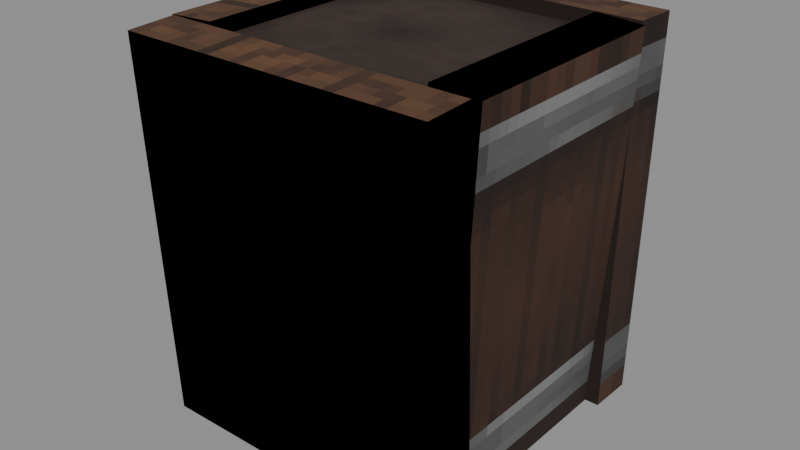 # Source: Decorative_Sets_Tavern_Planter.blend  (saved by Blender 5.0.119; exported with 4.5.12 LTS)
import bpy
from mathutils import Matrix  # noqa: F401  (used for matrix-valued properties, if any)

bpy.ops.wm.read_factory_settings(use_empty=True)
scene = bpy.context.scene
scene.name = 'Scene'

# ---- collections
col_widgets = bpy.data.collections.new('Widgets'); scene.collection.children.link(col_widgets)
col_widgets.hide_viewport = True

# ---- images (referenced by path relative to the original .blend; pixels are not part of the script)
import os
ASSET_DIR = os.environ.get("B2B_ASSET_DIR", "")  # directory of the original .blend (textures are referenced by path, not embedded)
HERE = os.path.dirname(os.path.abspath(__file__))  # packed textures are extracted next to this script under _unpacked/

def load_image(name, relpath, width, height, colorspace="sRGB"):
    """Load a texture the original file referenced (path relative to the .blend, or extracted next to this script)."""
    p = next((c for c in (os.path.join(HERE, relpath), os.path.join(ASSET_DIR, relpath)) if relpath and os.path.exists(c)), "")
    if p:
        img = bpy.data.images.load(p, check_existing=True)
        img.name = name
    else:  # same state as the original file: an image datablock whose file is absent (Cycles renders it pink)
        img = bpy.data.images.new(name, width, height)
        img.source = "FILE"
        img.filepath = "//" + (relpath or name)
    img.colorspace_settings.name = colorspace
    return img
img_image_0 = load_image('Image_0', '_unpacked/Image_0.ba784675.png', 128, 32, 'sRGB')

# ---- materials (node trees are filled in below, after node groups)
mat_material_0 = bpy.data.materials.new('Material_0')

# ---- material node trees
mat_material_0.use_nodes = True; mat_material_0.node_tree.nodes.clear()
_N = mat_material_0.node_tree.nodes; _L = mat_material_0.node_tree.links
n0 = _N.new('ShaderNodeBsdfPrincipled'); n0.name = 'Principled BSDF'; n0.location = (10, 300)
n0.inputs[2].default_value = 1.0
n1 = _N.new('ShaderNodeOutputMaterial'); n1.name = 'Material Output'; n1.location = (300, 300)
n2 = _N.new('NodeFrame'); n2.name = 'Frame'; n2.location = (0, 0)
n2.label = 'Alpha Clip'
n2.width = 150
n3 = _N.new('ShaderNodeMath'); n3.name = 'Math'; n3.location = (-340, -20)
n3.operation = 'SUBTRACT'
n3.inputs[0].default_value = 1.0
n4 = _N.new('ShaderNodeMath'); n4.name = 'Math.001'; n4.location = (-540, -20)
n4.operation = 'LESS_THAN'
n4.inputs[1].default_value = 0.05
n5 = _N.new('ShaderNodeTexImage'); n5.name = 'Image Texture'; n5.location = (-840, 210)
n5.label = 'BASE COLOR'
n5.image = img_image_0
n5.interpolation = 'Closest'
n5.extension = 'EXTEND'
n3.parent = n2
n4.parent = n2
_L.new(n0.outputs[0], n1.inputs[0])
_L.new(n3.outputs[0], n0.inputs[4])
_L.new(n4.outputs[0], n3.inputs[1])
_L.new(n5.outputs[0], n0.inputs[0])
_L.new(n5.outputs[1], n4.inputs[0])
n1.is_active_output = True

# ---- meshes
me_mesh_0 = bpy.data.meshes.new('Mesh_0')
me_mesh_0.from_pydata([(0.8125, -1.0, 0.125), (0.8125, 1.0, 0.125), (0.8125, -1.0, -0.125), (0.8125, 1.0, -0.125), (-0.8125, 1.0, 0.125), (-0.8125, -1.0, 0.125), (-0.8125, 1.0, -0.125), (-0.8125, -1.0, -0.125), (-0.8125, 1.0, 0.125), (0.8125, 1.0, 0.125), (-0.8125, -1.0, 0.125), (0.8125, -1.0, 0.125), (-0.8125, -1.0, -0.125), (0.8125, -1.0, -0.125), (-0.8125, 1.0, -0.125), (0.8125, 1.0, -0.125), (-0.8125, -1.0, 0.125), (0.8125, -1.0, 0.125), (-0.8125, -1.0, -0.125), (0.8125, -1.0, -0.125), (0.8125, 1.0, 0.125), (-0.8125, 1.0, 0.125), (0.8125, 1.0, -0.125), (-0.8125, 1.0, -0.125), (0.8125, -0.9445, -1.615), (0.8125, 1.05, -1.472), (0.8125, -0.9624, -1.365), (0.8125, 1.033, -1.222), (-0.8125, 1.05, -1.472), (-0.8125, -0.9445, -1.615), (-0.8125, 1.033, -1.222), (-0.8125, -0.9624, -1.365), (-0.8125, 1.05, -1.472), (0.8125, 1.05, -1.472), (-0.8125, -0.9445, -1.615), (0.8125, -0.9445, -1.615), (-0.8125, -0.9624, -1.365), (0.8125, -0.9624, -1.365), (-0.8125, 1.033, -1.222), (0.8125, 1.033, -1.222), (-0.8125, -0.9445, -1.615), (0.8125, -0.9445, -1.615), (-0.8125, -0.9624, -1.365), (0.8125, -0.9624, -1.365), (0.8125, 1.05, -1.472), (-0.8125, 1.05, -1.472), (0.8125, 1.033, -1.222), (-0.8125, 1.033, -1.222), (-0.6091, -1.003, -0.147), (-0.4989, 0.9934, -0.08497), (-0.8587, -0.9889, -0.1466), (-0.7485, 1.007, -0.08455), (-0.4989, 1.03, -1.272), (-0.6091, -0.9657, -1.334), (-0.7485, 1.044, -1.271), (-0.8587, -0.952, -1.334), (-0.4989, 1.03, -1.272), (-0.4989, 0.9934, -0.08497), (-0.6091, -0.9657, -1.334), (-0.6091, -1.003, -0.147), (-0.8587, -0.952, -1.334), (-0.8587, -0.9889, -0.1466), (-0.7485, 1.044, -1.271), (-0.7485, 1.007, -0.08455), (-0.6091, -0.9657, -1.334), (-0.6091, -1.003, -0.147), (-0.8587, -0.952, -1.334), (-0.8587, -0.9889, -0.1466), (-0.4989, 0.9934, -0.08497), (-0.4989, 1.03, -1.272), (-0.7485, 1.007, -0.08455), (-0.7485, 1.044, -1.271), (0.5908, -1.003, -0.147), (0.483, 0.993, -0.08498), (0.8404, -0.9896, -0.1466), (0.7326, 1.007, -0.08457), (0.483, 1.03, -1.272), (0.5908, -0.9662, -1.334), (0.7326, 1.043, -1.271), (0.8404, -0.9527, -1.334), (0.483, 1.03, -1.272), (0.483, 0.993, -0.08498), (0.5908, -0.9662, -1.334), (0.5908, -1.003, -0.147), (0.8404, -0.9527, -1.334), (0.8404, -0.9896, -0.1466), (0.7326, 1.043, -1.271), (0.7326, 1.007, -0.08457), (0.5908, -0.9662, -1.334), (0.5908, -1.003, -0.147), (0.8404, -0.9527, -1.334), (0.8404, -0.9896, -0.1466), (0.483, 0.993, -0.08498), (0.483, 1.03, -1.272), (0.7326, 1.007, -0.08457), (0.7326, 1.043, -1.271), (-0.6353, -0.9278, -0.1166), (0.6147, -0.9278, -0.1166), (-0.6353, -0.889, -1.366), (0.6147, -0.889, -1.366)], [], [(0, 2, 1), (2, 3, 1), (4, 6, 5), (6, 7, 5), (8, 10, 9), (10, 11, 9), (12, 14, 13), (14, 15, 13), (16, 18, 17), (18, 19, 17), (20, 22, 21), (22, 23, 21), (24, 26, 25), (26, 27, 25), (28, 30, 29), (30, 31, 29), (32, 34, 33), (34, 35, 33), (36, 38, 37), (38, 39, 37), (40, 42, 41), (42, 43, 41), (44, 46, 45), (46, 47, 45), (48, 50, 49), (50, 51, 49), (52, 54, 53), (54, 55, 53), (56, 58, 57), (58, 59, 57), (60, 62, 61), (62, 63, 61), (64, 66, 65), (66, 67, 65), (68, 70, 69), (70, 71, 69), (72, 74, 73), (74, 75, 73), (76, 78, 77), (78, 79, 77), (80, 82, 81), (82, 83, 81), (84, 86, 85), (86, 87, 85), (88, 90, 89), (90, 91, 89), (92, 94, 93), (94, 95, 93), (96, 98, 97), (98, 99, 97)])
me_mesh_0.polygons.foreach_set('use_smooth', [0, 0, 0, 0, 0, 0, 0, 0, 0, 0, 0, 0, 1, 1, 1, 1, 1, 1, 1, 1, 0, 0, 0, 0, 1, 1, 1, 1, 1, 1, 1, 1, 0, 0, 0, 0, 1, 1, 1, 1, 0, 0, 0, 0, 1, 1, 1, 1, 0, 0])
_uv = me_mesh_0.uv_layers.new(name='UVMap')
_uv.uv.foreach_set('vector', [0.2031, 1.0, 0.2344, 1.0, 0.2031, 0.0, 0.2344, 1.0, 0.2344, 0.0, 0.2031, 0.0, 0.2031, 0.0, 0.2344, 0.0, 0.2031, 1.0, 0.2344, 0.0, 0.2344, 1.0, 0.2031, 1.0, 0.0, 0.0, 0.0, 1.0, 0.2031, 0.0, 0.0, 1.0, 0.2031, 1.0, 0.2031, 0.0, 0.2344, 1.0, 0.2344, 0.0, 0.4375, 1.0, 0.2344, 0.0, 0.4375, 0.0, 0.4375, 1.0, 0.4844, 1.0, 0.4844, 0.875, 0.6875, 1.0, 0.4844, 0.875, 0.6875, 0.875, 0.6875, 1.0, 0.6875, 1.0, 0.6875, 0.875, 0.4844, 1.0, 0.6875, 0.875, 0.4844, 0.875, 0.4844, 1.0, 0.2031, 1.0, 0.2344, 1.0, 0.2031, 0.0, 0.2344, 1.0, 0.2344, 0.0, 0.2031, 0.0, 0.2031, 0.0, 0.2344, 0.0, 0.2031, 1.0, 0.2344, 0.0, 0.2344, 1.0, 0.2031, 1.0, 0.0, 0.0, 0.0, 1.0, 0.2031, 0.0, 0.0, 1.0, 0.2031, 1.0, 0.2031, 0.0, 0.2344, 1.0, 0.2344, 0.0, 0.4375, 1.0, 0.2344, 0.0, 0.4375, 0.0, 0.4375, 1.0, 0.4844, 1.0, 0.4844, 0.875, 0.6875, 1.0, 0.4844, 0.875, 0.6875, 0.875, 0.6875, 1.0, 0.6875, 1.0, 0.6875, 0.875, 0.4844, 1.0, 0.6875, 0.875, 0.4844, 0.875, 0.4844, 1.0, 0.2031, 1.0, 0.2344, 1.0, 0.2031, 0.0, 0.2344, 1.0, 0.2344, 0.0, 0.2031, 0.0, 0.2031, 0.0, 0.2344, 0.0, 0.2031, 1.0, 0.2344, 0.0, 0.2344, 1.0, 0.2031, 1.0, 0.2344, 0.0, 0.2344, 1.0, 0.3828, 0.0, 0.2344, 1.0, 0.3828, 1.0, 0.3828, 0.0, 0.02344, 1.0, 0.02344, 0.0, 0.1719, 1.0, 0.02344, 0.0, 0.1719, 0.0, 0.1719, 1.0, 0.5078, 1.0, 0.5078, 0.875, 0.6562, 1.0, 0.5078, 0.875, 0.6562, 0.875, 0.6562, 1.0, 0.6562, 1.0, 0.6562, 0.875, 0.5078, 1.0, 0.6562, 0.875, 0.5078, 0.875, 0.5078, 1.0, 0.2031, 1.0, 0.2344, 1.0, 0.2031, 0.0, 0.2344, 1.0, 0.2344, 0.0, 0.2031, 0.0, 0.2031, 0.0, 0.2344, 0.0, 0.2031, 1.0, 0.2344, 0.0, 0.2344, 1.0, 0.2031, 1.0, 0.2344, 0.0, 0.2344, 1.0, 0.3828, 0.0, 0.2344, 1.0, 0.3828, 1.0, 0.3828, 0.0, 0.02344, 1.0, 0.02344, 0.0, 0.1719, 1.0, 0.02344, 0.0, 0.1719, 0.0, 0.1719, 1.0, 0.5078, 1.0, 0.5078, 0.875, 0.6562, 1.0, 0.5078, 0.875, 0.6562, 0.875, 0.6562, 1.0, 0.6562, 1.0, 0.6562, 0.875, 0.5078, 1.0, 0.6562, 0.875, 0.5078, 0.875, 0.5078, 1.0, 0.5, 0.6875, 0.5, 0.0625, 0.6562, 0.6875, 0.5, 0.0625, 0.6562, 0.0625, 0.6562, 0.6875])
me_mesh_0.materials.append(mat_material_0)
me_mesh_0.update()
me_mesh_0.normals_split_custom_set([tuple(v) for v in zip(*[iter([1.0, 0.0, 0.0, 1.0, 0.0, 0.0, 1.0, 0.0, 0.0, 1.0, 0.0, 0.0, 1.0, 0.0, 0.0, 1.0, 0.0, 0.0, -1.0, 0.0, 0.0, -1.0, 0.0, 0.0, -1.0, 0.0, 0.0, -1.0, 0.0, 0.0, -1.0, 0.0, 0.0, -1.0, 0.0, 0.0, 0.0, 0.0, 1.0, 0.0, 0.0, 1.0, 0.0, 0.0, 1.0, 0.0, 0.0, 1.0, 0.0, 0.0, 1.0, 0.0, 0.0, 1.0, 0.0, 0.0, -1.0, 0.0, 0.0, -1.0, 0.0, 0.0, -1.0, 0.0, 0.0, -1.0, 0.0, 0.0, -1.0, 0.0, 0.0, -1.0, 0.0, -1.0, 0.0, 0.0, -1.0, 0.0, 0.0, -1.0, 0.0, 0.0, -1.0, 0.0, 0.0, -1.0, 0.0, 0.0, -1.0, 0.0, 0.0, 1.0, 0.0, 0.0, 1.0, 0.0, 0.0, 1.0, 0.0, 0.0, 1.0, 0.0, 0.0, 1.0, 0.0, 0.0, 1.0, 0.0, 1.0, 4.765e-05, 3.41e-06, 1.0, 3.41e-06, -4.765e-05, 1.0, -3.41e-06, 4.765e-05, 1.0, 3.41e-06, -4.765e-05, 1.0, -4.765e-05, -3.41e-06, 1.0, -3.41e-06, 4.765e-05, -1.0, -4.765e-05, -3.41e-06, -1.0, 3.41e-06, -4.765e-05, -1.0, -3.41e-06, 4.765e-05, -1.0, 3.41e-06, -4.765e-05, -1.0, 4.765e-05, 3.41e-06, -1.0, -3.41e-06, 4.765e-05, 0.0002886, 0.0712, -0.9975, 2.293e-09, 0.07133, -0.9975, 2.088e-12, 0.07133, -0.9975, 2.293e-09, 0.07133, -0.9975, -0.0002886, 0.0712, -0.9975, 2.088e-12, 0.07133, -0.9975, 3.409e-06, -0.07133, 0.9975, 2.293e-09, -0.07133, 0.9975, 2.088e-12, -0.07133, 0.9975, 2.293e-09, -0.07133, 0.9975, -3.407e-06, -0.07133, 0.9975, 2.088e-12, -0.07133, 0.9975, 0.0, 0.9974, 0.07138, 0.0, 0.9974, 0.07138, 0.0, 0.9974, 0.07138, 0.0, 0.9974, 0.07138, 0.0, 0.9974, 0.07138, 0.0, 0.9974, 0.07138, 0.0, -0.9974, -0.07138, 0.0, -0.9974, -0.07138, 0.0, -0.9974, -0.07138, 0.0, -0.9974, -0.07138, 0.0, -0.9974, -0.07138, 0.0, -0.9974, -0.07138, -1.846e-05, -0.03102, 0.9995, -4.728e-05, -0.03106, 0.9995, 4.763e-05, -0.03106, 0.9995, -4.728e-05, -0.03106, 0.9995, 1.547e-05, -0.03111, 0.9995, 4.763e-05, -0.03106, 0.9995, -3.167e-06, 0.03101, -0.9995, 4.754e-05, 0.03106, -0.9995, 4.753e-05, 0.03106, -0.9995, 4.754e-05, 0.03106, -0.9995, 3.634e-05, 0.03109, -0.9995, 4.753e-05, 0.03106, -0.9995, 0.9985, -0.05505, -0.001756, 0.9985, -0.05511, -0.001715, 0.9985, -0.05502, -0.001718, 0.9985, -0.05511, -0.001715, 0.9985, -0.05508, -0.001755, 0.9985, -0.05502, -0.001718, -0.9985, 0.05507, 0.001759, -0.9985, 0.05502, 0.001712, -0.9985, 0.05511, 0.00172, -0.9985, 0.05502, 0.001712, -0.9985, 0.05505, 0.001756, -0.9985, 0.05511, 0.00172, 0.05509, 0.998, 0.03101, 0.05509, 0.998, 0.03101, 0.05509, 0.998, 0.03101, 0.05509, 0.998, 0.03101, 0.05509, 0.998, 0.03101, 0.05509, 0.998, 0.03101, -0.05509, -0.998, -0.03101, -0.05509, -0.998, -0.03101, -0.05509, -0.998, -0.03101, -0.05509, -0.998, -0.03101, -0.05509, -0.998, -0.03101, -0.05509, -0.998, -0.03101, -6.975e-06, 0.03111, -0.9995, -4.775e-05, 0.03106, -0.9995, 4.774e-05, 0.03106, -0.9995, -4.775e-05, 0.03106, -0.9995, 6.159e-06, 0.03101, -0.9995, 4.774e-05, 0.03106, -0.9995, 6.975e-06, -0.03111, 0.9995, 4.777e-05, -0.03106, 0.9995, -4.657e-05, -0.03107, 0.9995, 4.777e-05, -0.03106, 0.9995, -6.995e-06, -0.03111, 0.9995, -4.657e-05, -0.03107, 0.9995, -0.9985, -0.05386, -0.001674, -0.9985, -0.05386, -0.001674, -0.9985, -0.05386, -0.001674, -0.9985, -0.05386, -0.001674, -0.9985, -0.05386, -0.001674, -0.9985, -0.05386, -0.001674, 0.9985, 0.05386, 0.001674, 0.9985, 0.05386, 0.001674, 0.9985, 0.05386, 0.001674, 0.9985, 0.05386, 0.001674, 0.9985, 0.05386, 0.001674, 0.9985, 0.05386, 0.001674, -0.05389, 0.9981, 0.03097, -0.05385, 0.9981, 0.03098, -0.05384, 0.9981, 0.03102, -0.05385, 0.9981, 0.03098, -0.05387, 0.9981, 0.03106, -0.05384, 0.9981, 0.03102, 0.05393, -0.9981, -0.03103, 0.05393, -0.9981, -0.03102, 0.05391, -0.9981, -0.03106, 0.05393, -0.9981, -0.03102, 0.05389, -0.9981, -0.03106, 0.05391, -0.9981, -0.03106, 0.0, -0.9995, -0.03106, 0.0, -0.9995, -0.03106, 0.0, -0.9995, -0.03106, 0.0, -0.9995, -0.03106, 0.0, -0.9995, -0.03106, 0.0, -0.9995, -0.03106])] * 3)])
me_plane = bpy.data.meshes.new('Plane')
me_plane.from_pydata([(-1.0, -6.123e-17, -1.0), (1.0, -6.123e-17, -1.0), (-1.0, 6.123e-17, 1.0), (1.0, 6.123e-17, 1.0)], [], [(0, 1, 3, 2)])
_uv = me_plane.uv_layers.new(name='UVMap')
_uv.uv.foreach_set('vector', [0.0, 0.0, 1.0, 0.0, 1.0, 1.0, 0.0, 1.0])
me_plane.update()
arm_armature = bpy.data.armatures.new('Armature')  # bones are not reproduced
arm_armature_001 = bpy.data.armatures.new('Armature.001')  # bones are not reproduced
arm_armature_002 = bpy.data.armatures.new('Armature.002')  # bones are not reproduced

# ---- objects
ob_r_attachment = bpy.data.objects.new('R-Attachment', arm_armature)
ob_root = bpy.data.objects.new('Root', arm_armature_001)
ob_base = bpy.data.objects.new('base', arm_armature_002)
ob_mesh_0 = bpy.data.objects.new('Mesh_0', me_mesh_0)
ob_wgt_root = bpy.data.objects.new('WGT-Root', me_plane)

# ---- transforms, parenting, visibility, modifiers, constraints
ob_r_attachment.location = (0.0, 0.1875, -0.3125)
ob_r_attachment.rotation_mode = 'QUATERNION'
ob_r_attachment.rotation_quaternion = (0.9659, 0.2588, 0.0, 0.0)
ob_r_attachment.show_in_front = True
ob_root.location = (0.0, 0.0, 0.0)
ob_root.rotation_mode = 'QUATERNION'
ob_root.rotation_quaternion = (1.0, 0.0, 0.0, 0.0)
ob_root.show_in_front = True
ob_base.location = (0.0, 0.7248, 0.9975)
ob_base.rotation_mode = 'QUATERNION'
ob_base.rotation_quaternion = (0.696, -0.718, 0.0, 0.0)
ob_base.show_in_front = True
ob_mesh_0.parent = ob_base
ob_mesh_0.location = (0.0, 0.0, 0.0)
ob_mesh_0.rotation_mode = 'QUATERNION'
ob_mesh_0.rotation_quaternion = (1.0, 0.0, 0.0, 0.0)
_vg = ob_mesh_0.vertex_groups.new(name='base')
_vg.add([0, 1, 2, 3, 4, 5, 6, 7, 8, 9, 10, 11, 12, 13, 14, 15, 16, 17, 18, 19, 20, 21, 22, 23], 1.0, 'REPLACE')
_vg = ob_mesh_0.vertex_groups.new(name='base.001')
_vg.add([24, 25, 26, 27, 28, 29, 30, 31, 32, 33, 34, 35, 36, 37, 38, 39, 40, 41, 42, 43, 44, 45, 46, 47], 1.0, 'REPLACE')
_vg = ob_mesh_0.vertex_groups.new(name='base.002')
_vg.add([48, 49, 50, 51, 52, 53, 54, 55, 56, 57, 58, 59, 60, 61, 62, 63, 64, 65, 66, 67, 68, 69, 70, 71], 1.0, 'REPLACE')
_vg = ob_mesh_0.vertex_groups.new(name='base.003')
_vg.add([72, 73, 74, 75, 76, 77, 78, 79, 80, 81, 82, 83, 84, 85, 86, 87, 88, 89, 90, 91, 92, 93, 94, 95], 1.0, 'REPLACE')
_vg = ob_mesh_0.vertex_groups.new(name='Dirt')
_vg.add([96, 97, 98, 99], 1.0, 'REPLACE')
_m = ob_mesh_0.modifiers.new('Armature', 'ARMATURE')
_m.object = ob_base
ob_wgt_root.location = (0.0, 0.0, 0.0)
ob_wgt_root.hide_render = True

# ---- collection membership
scene.collection.objects.link(ob_r_attachment)
scene.collection.objects.link(ob_root)
scene.collection.objects.link(ob_base)
scene.collection.objects.link(ob_mesh_0)
col_widgets.objects.link(ob_wgt_root)

# ---- scene / render settings (as saved in the file)
scene.frame_start = 1; scene.frame_end = 250; scene.frame_set(1)
scene.render.engine = 'BLENDER_EEVEE_NEXT'
scene.render.bake_bias = 0.0
scene.render.bake_samples = 0
scene.cycles.sampling_pattern = 'TABULATED_SOBOL'
scene.eevee.use_volume_custom_range = False
bpy.context.view_layer.update()

# ---- added for rendering (the .blend has no active camera and no usable light): camera, sun + grey world if the file has none
cam_auto = bpy.data.cameras.new('AutoCamera')
cam_auto.lens = 50.0
cam_auto.sensor_width = 36.0
cam_auto.clip_end = 1000.0
ob_auto_camera = bpy.data.objects.new('AutoCamera', cam_auto)
scene.collection.objects.link(ob_auto_camera)
ob_auto_camera.location = (2.99936, -3.63057, 3.4038)
ob_auto_camera.rotation_euler = (1.09748, -7.21219e-08, 0.694738)
scene.camera = ob_auto_camera
light_auto_sun = bpy.data.lights.new('AutoSun', 'SUN')
light_auto_sun.energy = 3.0
light_auto_sun.angle = 0.0523599
ob_auto_sun = bpy.data.objects.new('AutoSun', light_auto_sun)
scene.collection.objects.link(ob_auto_sun)
ob_auto_sun.rotation_euler = (0.872665, 0.174533, 0.523599)
if scene.world is None:
    world_auto = bpy.data.worlds.new('AutoWorld')
    world_auto.color = (0.3, 0.3, 0.3)
    scene.world = world_auto
bpy.context.view_layer.update()
